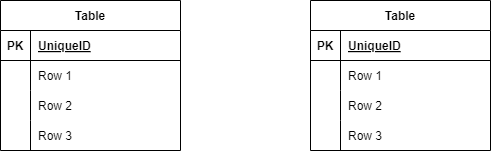

The diagram above was exported from draw.io. Its source (the exported page's mxGraphModel, read from the mxfile embedded in the PNG):
<mxGraphModel dx="934" dy="541" grid="1" gridSize="10" guides="1" tooltips="1" connect="1" arrows="1" fold="1" page="1" pageScale="1" pageWidth="2336" pageHeight="1654" math="0" shadow="0">
  <root>
    <mxCell id="0" />
    <mxCell id="1" parent="0" />
    <mxCell id="2" value="Table" style="shape=table;startSize=30;container=1;collapsible=1;childLayout=tableLayout;fixedRows=1;rowLines=0;fontStyle=1;align=center;resizeLast=1;" vertex="1" parent="1">
      <mxGeometry x="200" y="140" width="180" height="150" as="geometry" />
    </mxCell>
    <mxCell id="3" value="" style="shape=tableRow;horizontal=0;startSize=0;swimlaneHead=0;swimlaneBody=0;fillColor=none;collapsible=0;dropTarget=0;points=[[0,0.5],[1,0.5]];portConstraint=eastwest;top=0;left=0;right=0;bottom=1;" vertex="1" parent="2">
      <mxGeometry y="30" width="180" height="30" as="geometry" />
    </mxCell>
    <mxCell id="4" value="PK" style="shape=partialRectangle;connectable=0;fillColor=none;top=0;left=0;bottom=0;right=0;fontStyle=1;overflow=hidden;" vertex="1" parent="3">
      <mxGeometry width="30" height="30" as="geometry">
        <mxRectangle width="30" height="30" as="alternateBounds" />
      </mxGeometry>
    </mxCell>
    <mxCell id="5" value="UniqueID" style="shape=partialRectangle;connectable=0;fillColor=none;top=0;left=0;bottom=0;right=0;align=left;spacingLeft=6;fontStyle=5;overflow=hidden;" vertex="1" parent="3">
      <mxGeometry x="30" width="150" height="30" as="geometry">
        <mxRectangle width="150" height="30" as="alternateBounds" />
      </mxGeometry>
    </mxCell>
    <mxCell id="6" value="" style="shape=tableRow;horizontal=0;startSize=0;swimlaneHead=0;swimlaneBody=0;fillColor=none;collapsible=0;dropTarget=0;points=[[0,0.5],[1,0.5]];portConstraint=eastwest;top=0;left=0;right=0;bottom=0;" vertex="1" parent="2">
      <mxGeometry y="60" width="180" height="30" as="geometry" />
    </mxCell>
    <mxCell id="7" value="" style="shape=partialRectangle;connectable=0;fillColor=none;top=0;left=0;bottom=0;right=0;editable=1;overflow=hidden;" vertex="1" parent="6">
      <mxGeometry width="30" height="30" as="geometry">
        <mxRectangle width="30" height="30" as="alternateBounds" />
      </mxGeometry>
    </mxCell>
    <mxCell id="8" value="Row 1" style="shape=partialRectangle;connectable=0;fillColor=none;top=0;left=0;bottom=0;right=0;align=left;spacingLeft=6;overflow=hidden;" vertex="1" parent="6">
      <mxGeometry x="30" width="150" height="30" as="geometry">
        <mxRectangle width="150" height="30" as="alternateBounds" />
      </mxGeometry>
    </mxCell>
    <mxCell id="9" value="" style="shape=tableRow;horizontal=0;startSize=0;swimlaneHead=0;swimlaneBody=0;fillColor=none;collapsible=0;dropTarget=0;points=[[0,0.5],[1,0.5]];portConstraint=eastwest;top=0;left=0;right=0;bottom=0;" vertex="1" parent="2">
      <mxGeometry y="90" width="180" height="30" as="geometry" />
    </mxCell>
    <mxCell id="10" value="" style="shape=partialRectangle;connectable=0;fillColor=none;top=0;left=0;bottom=0;right=0;editable=1;overflow=hidden;" vertex="1" parent="9">
      <mxGeometry width="30" height="30" as="geometry">
        <mxRectangle width="30" height="30" as="alternateBounds" />
      </mxGeometry>
    </mxCell>
    <mxCell id="11" value="Row 2" style="shape=partialRectangle;connectable=0;fillColor=none;top=0;left=0;bottom=0;right=0;align=left;spacingLeft=6;overflow=hidden;" vertex="1" parent="9">
      <mxGeometry x="30" width="150" height="30" as="geometry">
        <mxRectangle width="150" height="30" as="alternateBounds" />
      </mxGeometry>
    </mxCell>
    <mxCell id="12" value="" style="shape=tableRow;horizontal=0;startSize=0;swimlaneHead=0;swimlaneBody=0;fillColor=none;collapsible=0;dropTarget=0;points=[[0,0.5],[1,0.5]];portConstraint=eastwest;top=0;left=0;right=0;bottom=0;" vertex="1" parent="2">
      <mxGeometry y="120" width="180" height="30" as="geometry" />
    </mxCell>
    <mxCell id="13" value="" style="shape=partialRectangle;connectable=0;fillColor=none;top=0;left=0;bottom=0;right=0;editable=1;overflow=hidden;" vertex="1" parent="12">
      <mxGeometry width="30" height="30" as="geometry">
        <mxRectangle width="30" height="30" as="alternateBounds" />
      </mxGeometry>
    </mxCell>
    <mxCell id="14" value="Row 3" style="shape=partialRectangle;connectable=0;fillColor=none;top=0;left=0;bottom=0;right=0;align=left;spacingLeft=6;overflow=hidden;" vertex="1" parent="12">
      <mxGeometry x="30" width="150" height="30" as="geometry">
        <mxRectangle width="150" height="30" as="alternateBounds" />
      </mxGeometry>
    </mxCell>
    <mxCell id="15" value="Table" style="shape=table;startSize=30;container=1;collapsible=1;childLayout=tableLayout;fixedRows=1;rowLines=0;fontStyle=1;align=center;resizeLast=1;" vertex="1" parent="1">
      <mxGeometry x="510" y="140" width="180" height="150" as="geometry" />
    </mxCell>
    <mxCell id="16" value="" style="shape=tableRow;horizontal=0;startSize=0;swimlaneHead=0;swimlaneBody=0;fillColor=none;collapsible=0;dropTarget=0;points=[[0,0.5],[1,0.5]];portConstraint=eastwest;top=0;left=0;right=0;bottom=1;" vertex="1" parent="15">
      <mxGeometry y="30" width="180" height="30" as="geometry" />
    </mxCell>
    <mxCell id="17" value="PK" style="shape=partialRectangle;connectable=0;fillColor=none;top=0;left=0;bottom=0;right=0;fontStyle=1;overflow=hidden;" vertex="1" parent="16">
      <mxGeometry width="30" height="30" as="geometry">
        <mxRectangle width="30" height="30" as="alternateBounds" />
      </mxGeometry>
    </mxCell>
    <mxCell id="18" value="UniqueID" style="shape=partialRectangle;connectable=0;fillColor=none;top=0;left=0;bottom=0;right=0;align=left;spacingLeft=6;fontStyle=5;overflow=hidden;" vertex="1" parent="16">
      <mxGeometry x="30" width="150" height="30" as="geometry">
        <mxRectangle width="150" height="30" as="alternateBounds" />
      </mxGeometry>
    </mxCell>
    <mxCell id="19" value="" style="shape=tableRow;horizontal=0;startSize=0;swimlaneHead=0;swimlaneBody=0;fillColor=none;collapsible=0;dropTarget=0;points=[[0,0.5],[1,0.5]];portConstraint=eastwest;top=0;left=0;right=0;bottom=0;" vertex="1" parent="15">
      <mxGeometry y="60" width="180" height="30" as="geometry" />
    </mxCell>
    <mxCell id="20" value="" style="shape=partialRectangle;connectable=0;fillColor=none;top=0;left=0;bottom=0;right=0;editable=1;overflow=hidden;" vertex="1" parent="19">
      <mxGeometry width="30" height="30" as="geometry">
        <mxRectangle width="30" height="30" as="alternateBounds" />
      </mxGeometry>
    </mxCell>
    <mxCell id="21" value="Row 1" style="shape=partialRectangle;connectable=0;fillColor=none;top=0;left=0;bottom=0;right=0;align=left;spacingLeft=6;overflow=hidden;" vertex="1" parent="19">
      <mxGeometry x="30" width="150" height="30" as="geometry">
        <mxRectangle width="150" height="30" as="alternateBounds" />
      </mxGeometry>
    </mxCell>
    <mxCell id="22" value="" style="shape=tableRow;horizontal=0;startSize=0;swimlaneHead=0;swimlaneBody=0;fillColor=none;collapsible=0;dropTarget=0;points=[[0,0.5],[1,0.5]];portConstraint=eastwest;top=0;left=0;right=0;bottom=0;" vertex="1" parent="15">
      <mxGeometry y="90" width="180" height="30" as="geometry" />
    </mxCell>
    <mxCell id="23" value="" style="shape=partialRectangle;connectable=0;fillColor=none;top=0;left=0;bottom=0;right=0;editable=1;overflow=hidden;" vertex="1" parent="22">
      <mxGeometry width="30" height="30" as="geometry">
        <mxRectangle width="30" height="30" as="alternateBounds" />
      </mxGeometry>
    </mxCell>
    <mxCell id="24" value="Row 2" style="shape=partialRectangle;connectable=0;fillColor=none;top=0;left=0;bottom=0;right=0;align=left;spacingLeft=6;overflow=hidden;" vertex="1" parent="22">
      <mxGeometry x="30" width="150" height="30" as="geometry">
        <mxRectangle width="150" height="30" as="alternateBounds" />
      </mxGeometry>
    </mxCell>
    <mxCell id="25" value="" style="shape=tableRow;horizontal=0;startSize=0;swimlaneHead=0;swimlaneBody=0;fillColor=none;collapsible=0;dropTarget=0;points=[[0,0.5],[1,0.5]];portConstraint=eastwest;top=0;left=0;right=0;bottom=0;" vertex="1" parent="15">
      <mxGeometry y="120" width="180" height="30" as="geometry" />
    </mxCell>
    <mxCell id="26" value="" style="shape=partialRectangle;connectable=0;fillColor=none;top=0;left=0;bottom=0;right=0;editable=1;overflow=hidden;" vertex="1" parent="25">
      <mxGeometry width="30" height="30" as="geometry">
        <mxRectangle width="30" height="30" as="alternateBounds" />
      </mxGeometry>
    </mxCell>
    <mxCell id="27" value="Row 3" style="shape=partialRectangle;connectable=0;fillColor=none;top=0;left=0;bottom=0;right=0;align=left;spacingLeft=6;overflow=hidden;" vertex="1" parent="25">
      <mxGeometry x="30" width="150" height="30" as="geometry">
        <mxRectangle width="150" height="30" as="alternateBounds" />
      </mxGeometry>
    </mxCell>
  </root>
</mxGraphModel>